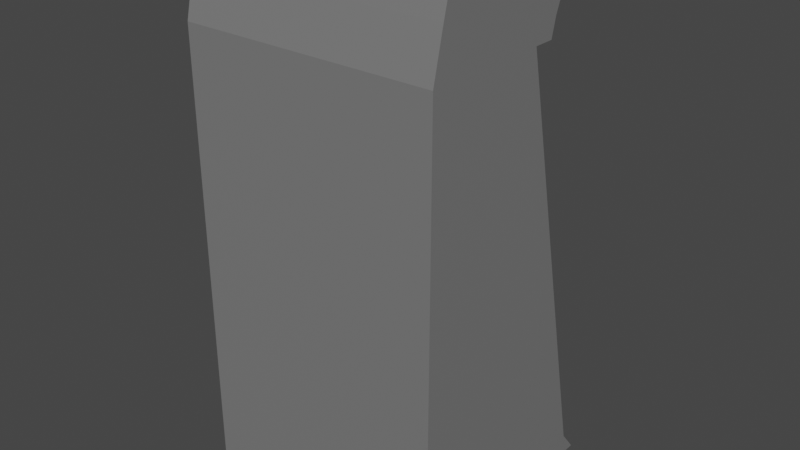 # Source: RingDoorWall.blend  (saved by Blender 3.3.6; exported with 4.5.12 LTS)
import bpy
from mathutils import Matrix  # noqa: F401  (used for matrix-valued properties, if any)

bpy.ops.wm.read_factory_settings(use_empty=True)
scene = bpy.context.scene
scene.name = 'Scene'

# ---- collections
col_collection = bpy.data.collections.new('Collection'); scene.collection.children.link(col_collection)

# ---- materials (node trees are filled in below, after node groups)
mat_wall = bpy.data.materials.new('Wall')
mat_wall.use_transparent_shadow = False
mat_light = bpy.data.materials.new('Light')
mat_light.use_transparent_shadow = False
mat_wall2 = bpy.data.materials.new('Wall2')
mat_wall2.use_transparent_shadow = False
mat_innersquare = bpy.data.materials.new('InnerSquare')
mat_innersquare.use_transparent_shadow = False

# ---- material node trees
mat_wall.use_nodes = True; mat_wall.node_tree.nodes.clear()
_N = mat_wall.node_tree.nodes; _L = mat_wall.node_tree.links
n0 = _N.new('ShaderNodeBsdfPrincipled'); n0.name = 'Principled BSDF'; n0.location = (10, 300)
n0.distribution = 'GGX'
n0.subsurface_method = 'RANDOM_WALK_SKIN'
n0.inputs[0].default_value = (0.1902, 0.1902, 0.1902, 1.0)
n0.inputs[3].default_value = 1.45
n0.inputs[27].default_value = (0.0, 0.0, 0.0, 1.0)
n0.inputs[28].default_value = 1.0
n1 = _N.new('ShaderNodeOutputMaterial'); n1.name = 'Material Output'; n1.location = (300, 300)
_L.new(n0.outputs[0], n1.inputs[0])
n1.is_active_output = True
mat_light.use_nodes = True; mat_light.node_tree.nodes.clear()
_N = mat_light.node_tree.nodes; _L = mat_light.node_tree.links
n0 = _N.new('ShaderNodeBsdfPrincipled'); n0.name = 'Principled BSDF'; n0.location = (10, 300)
n0.distribution = 'GGX'
n0.subsurface_method = 'RANDOM_WALK_SKIN'
n0.inputs[0].default_value = (0.8, 0.3625, 0.08335, 1.0)
n0.inputs[3].default_value = 1.45
n0.inputs[27].default_value = (0.0, 0.0, 0.0, 1.0)
n0.inputs[28].default_value = 1.0
n1 = _N.new('ShaderNodeOutputMaterial'); n1.name = 'Material Output'; n1.location = (300, 300)
_L.new(n0.outputs[0], n1.inputs[0])
n1.is_active_output = True
mat_wall2.use_nodes = True; mat_wall2.node_tree.nodes.clear()
_N = mat_wall2.node_tree.nodes; _L = mat_wall2.node_tree.links
n0 = _N.new('ShaderNodeBsdfPrincipled'); n0.name = 'Principled BSDF'; n0.location = (10, 300)
n0.distribution = 'GGX'
n0.subsurface_method = 'RANDOM_WALK_SKIN'
n0.inputs[0].default_value = (0.4109, 0.4109, 0.4109, 1.0)
n0.inputs[3].default_value = 1.45
n0.inputs[27].default_value = (0.0, 0.0, 0.0, 1.0)
n0.inputs[28].default_value = 1.0
n1 = _N.new('ShaderNodeOutputMaterial'); n1.name = 'Material Output'; n1.location = (300, 300)
_L.new(n0.outputs[0], n1.inputs[0])
n1.is_active_output = True
mat_innersquare.use_nodes = True; mat_innersquare.node_tree.nodes.clear()
_N = mat_innersquare.node_tree.nodes; _L = mat_innersquare.node_tree.links
n0 = _N.new('ShaderNodeBsdfPrincipled'); n0.name = 'Principled BSDF'; n0.location = (10, 300)
n0.distribution = 'GGX'
n0.subsurface_method = 'RANDOM_WALK_SKIN'
n0.inputs[0].default_value = (0.6152, 0.6152, 0.6152, 1.0)
n0.inputs[3].default_value = 1.45
n0.inputs[27].default_value = (0.0, 0.0, 0.0, 1.0)
n0.inputs[28].default_value = 1.0
n1 = _N.new('ShaderNodeOutputMaterial'); n1.name = 'Material Output'; n1.location = (300, 300)
_L.new(n0.outputs[0], n1.inputs[0])
n1.is_active_output = True

# ---- world
world_world = bpy.data.worlds.new('World'); scene.world = world_world
world_world.use_nodes = True; world_world.node_tree.nodes.clear()
_N = world_world.node_tree.nodes; _L = world_world.node_tree.links
n0 = _N.new('ShaderNodeOutputWorld'); n0.name = 'World Output'; n0.location = (300, 300)
n1 = _N.new('ShaderNodeBackground'); n1.name = 'Background'; n1.location = (10, 300)
n1.inputs[0].default_value = (0.05088, 0.05088, 0.05088, 1.0)
_L.new(n1.outputs[0], n0.inputs[0])
n0.is_active_output = True
world_world.color = (0.05088, 0.05088, 0.05088)
world_world.use_sun_shadow = False
world_world.sun_shadow_jitter_overblur = 0.0

# ---- meshes
me_cube_001 = bpy.data.meshes.new('Cube.001')
me_cube_001.from_pydata([(-1.0, -1.0, 0.0), (-1.0, 1.164, 2.0), (1.0, -1.0, 0.0), (1.0, 1.164, 2.0), (-1.0, -1.0, 1.75), (1.0, -1.0, 1.75), (-1.0, -0.836, 1.927), (-1.0, -0.7626, 2.0), (1.0, -0.7626, 2.0), (1.0, -0.836, 1.927), (-0.9531, 1.524, 1.967), (-0.9531, 1.531, 1.96), (0.9531, 1.531, 1.96), (0.9531, 1.524, 1.967), (-0.9531, 1.367, 1.79), (-0.9531, 1.36, 1.783), (0.9531, 1.36, 1.783), (0.9531, 1.367, 1.79), (-1.0, 1.564, 1.927), (-1.0, 1.491, 2.0), (1.0, 1.491, 2.0), (1.0, 1.564, 1.927), (-1.0, 1.327, 1.75), (-1.0, 1.4, 1.823), (1.0, 1.4, 1.823), (1.0, 1.327, 1.75), (-0.9531, 1.52, 1.96), (-0.9531, 1.513, 1.967), (0.9531, 1.513, 1.967), (0.9531, 1.52, 1.96), (-0.9531, 1.349, 1.783), (-0.9531, 1.356, 1.79), (0.9531, 1.356, 1.79), (0.9531, 1.349, 1.783), (-1.0, 1.0, 1.75), (-1.0, 2.502, 0.0), (1.0, 2.502, 0.0), (1.0, 1.0, 1.75), (0.6758, 2.502, 0.06511), (0.4055, 2.502, 0.06511), (0.1352, 2.502, 0.06511), (-0.1352, 2.502, 0.06511), (-0.4055, 2.502, 0.06511), (-0.6758, 2.502, 0.06511), (-0.6758, 1.0, 1.696), (-0.4055, 1.0, 1.696), (-0.1352, 1.0, 1.696), (0.1352, 1.0, 1.696), (0.4055, 1.0, 1.696), (0.6758, 1.0, 1.696), (0.6758, 2.294, 0.05394), (0.4055, 2.294, 0.05394), (0.1352, 2.294, 0.05394), (-0.1352, 2.294, 0.05394), (-0.4055, 2.294, 0.05394), (-0.6758, 2.294, 0.05394), (-0.6758, 0.7914, 1.696), (-0.4055, 0.7914, 1.696), (-0.1352, 0.7914, 1.696), (0.1352, 0.7914, 1.696), (0.4055, 0.7914, 1.696), (0.6758, 0.7914, 1.696), (0.608, 1.291, 1.506), (0.4732, 1.291, 1.506), (0.06742, 1.291, 1.506), (-0.06742, 1.291, 1.506), (-0.4732, 1.291, 1.506), (-0.608, 1.291, 1.506), (1.0, 2.69, 0.0), (-1.0, 2.69, 0.0), (-0.6758, 2.561, 0.05394), (-0.9461, 2.561, 0.05394), (0.9461, 2.561, 0.05394), (0.6758, 2.561, 0.05394), (0.4055, 2.561, 0.05394), (0.1352, 2.561, 0.05394), (-0.1352, 2.561, 0.05394), (-0.4055, 2.561, 0.05394), (0.627, 2.689, 0.05608), (0.6524, 2.57, 0.05608), (0.3821, 2.57, 0.05608), (0.4076, 2.689, 0.05608), (0.08638, 2.689, 0.05608), (0.1118, 2.57, 0.05608), (-0.1585, 2.57, 0.05608), (-0.133, 2.689, 0.05608), (-0.4542, 2.689, 0.05608), (-0.4288, 2.57, 0.05608), (-0.6991, 2.57, 0.05608), (-0.6736, 2.689, 0.05608), (-0.6736, 1.187, 1.44), (-0.6991, 1.068, 1.482), (0.608, 1.204, 1.648), (-0.4288, 1.068, 1.482), (-0.4542, 1.187, 1.44), (0.4732, 1.204, 1.648), (-0.133, 1.187, 1.44), (-0.1585, 1.068, 1.482), (0.06742, 1.204, 1.648), (0.1118, 1.068, 1.482), (0.08638, 1.187, 1.44), (-0.06742, 1.204, 1.648), (0.4076, 1.187, 1.44), (0.3821, 1.068, 1.482), (-0.4732, 1.204, 1.648), (0.6524, 1.068, 1.482), (0.627, 1.187, 1.44), (-0.608, 1.204, 1.648), (-0.9461, 2.502, 0.08991), (-0.9101, 2.502, 0.06511), (-0.9461, 2.538, 0.05394), (-1.0, 2.431, 0.08297), (0.9101, 2.502, 0.06511), (0.9461, 2.502, 0.08991), (1.0, 2.43, 0.08442), (0.9461, 2.538, 0.05394), (-0.9101, 1.0, 1.696), (-0.9461, 1.0, 1.66), (-1.0, 1.077, 1.66), (0.9461, 1.0, 1.66), (0.9101, 1.0, 1.696), (1.0, 1.079, 1.658), (-0.9101, 2.294, 0.05394), (-0.9461, 2.294, 0.08991), (0.9461, 2.294, 0.08991), (0.9101, 2.294, 0.05394), (-0.9461, 0.7914, 1.66), (-0.9101, 0.7914, 1.696), (0.9101, 0.7914, 1.696), (0.9461, 0.7914, 1.66), (-0.6758, 1.236, 1.696), (-0.4055, 1.236, 1.696), (-0.1352, 1.236, 1.696), (0.1352, 1.236, 1.696), (0.4055, 1.236, 1.696), (0.6758, 1.236, 1.696), (-0.6538, 1.247, 1.677), (-0.4274, 1.247, 1.677), (-0.1132, 1.247, 1.677), (0.1132, 1.247, 1.677), (0.4274, 1.247, 1.677), (0.6538, 1.247, 1.677), (-0.6538, 1.382, 1.457), (-0.4274, 1.382, 1.457), (-0.1132, 1.382, 1.457), (0.1132, 1.382, 1.457), (0.4274, 1.382, 1.457), (0.6538, 1.382, 1.457), (-0.6349, 1.252, 1.67), (-0.4463, 1.252, 1.67), (-0.09426, 1.252, 1.67), (0.09426, 1.252, 1.67), (0.4463, 1.252, 1.67), (0.6349, 1.252, 1.67), (-0.6349, 1.377, 1.464), (-0.4463, 1.377, 1.464), (-0.09426, 1.377, 1.464), (0.09426, 1.377, 1.464), (0.4463, 1.377, 1.464), (0.6349, 1.377, 1.464), (-0.6349, 1.225, 1.669), (-0.1132, 1.355, 1.456), (-0.4463, 1.351, 1.463), (-0.4463, 1.225, 1.669), (-0.1132, 1.221, 1.676), (0.1132, 1.221, 1.676), (0.1132, 1.355, 1.456), (0.4463, 1.225, 1.669), (0.4463, 1.351, 1.463), (-0.6538, 1.221, 1.676), (-0.4274, 1.221, 1.676), (-0.4274, 1.355, 1.456), (0.4274, 1.221, 1.676), (0.6538, 1.221, 1.676), (-0.6538, 1.355, 1.456), (0.4274, 1.355, 1.456), (0.6538, 1.355, 1.456), (-0.09426, 1.225, 1.669), (0.09426, 1.225, 1.669), (0.6349, 1.225, 1.669), (-0.6349, 1.351, 1.463), (-0.09426, 1.351, 1.463), (0.09426, 1.351, 1.463), (0.6349, 1.351, 1.463), (-0.6181, 1.266, 1.647), (-0.4631, 1.266, 1.647), (-0.07746, 1.266, 1.647), (0.07746, 1.266, 1.647), (0.4631, 1.266, 1.647), (0.6181, 1.266, 1.647), (-0.6181, 1.363, 1.487), (-0.4631, 1.363, 1.487), (-0.07746, 1.363, 1.487), (0.07746, 1.363, 1.487), (0.4631, 1.363, 1.487), (0.6181, 1.363, 1.487), (-0.608, 1.271, 1.638), (-0.4732, 1.271, 1.638), (-0.06742, 1.271, 1.638), (0.06742, 1.271, 1.638), (0.4732, 1.271, 1.638), (0.608, 1.271, 1.638), (-0.608, 1.358, 1.496), (-0.4732, 1.358, 1.496), (-0.06742, 1.358, 1.496), (0.06742, 1.358, 1.496), (0.4732, 1.358, 1.496), (0.608, 1.358, 1.496), (-0.4631, 1.343, 1.487), (0.4732, 1.338, 1.495), (0.4631, 1.246, 1.646), (-0.06742, 1.338, 1.495), (0.06742, 1.338, 1.495), (-0.608, 1.251, 1.637), (0.6181, 1.343, 1.487), (0.4631, 1.343, 1.487), (-0.608, 1.338, 1.495), (-0.4732, 1.338, 1.495), (0.608, 1.338, 1.495), (0.608, 1.251, 1.637), (-0.6181, 1.246, 1.646), (-0.4631, 1.246, 1.646), (-0.07746, 1.246, 1.646), (0.07746, 1.246, 1.646), (0.6181, 1.246, 1.646), (-0.6181, 1.343, 1.487), (-0.07746, 1.343, 1.487), (0.07746, 1.343, 1.487), (-0.4732, 1.251, 1.637), (-0.06742, 1.251, 1.637), (0.06742, 1.251, 1.637), (0.4732, 1.251, 1.637), (-0.6578, 1.384, 1.453), (-0.6503, 1.393, 1.438), (-0.6758, 1.368, 1.48), (-0.4235, 1.384, 1.453), (-0.4055, 1.368, 1.48), (-0.4309, 1.393, 1.438), (-0.1171, 1.384, 1.453), (-0.1097, 1.393, 1.438), (-0.1352, 1.368, 1.48), (0.1171, 1.384, 1.453), (0.1352, 1.368, 1.48), (0.1097, 1.393, 1.438), (0.4235, 1.384, 1.453), (0.4309, 1.393, 1.438), (0.4055, 1.368, 1.48), (0.6578, 1.384, 1.453), (0.6758, 1.368, 1.48), (0.6503, 1.393, 1.438)], [], [(3, 1, 7, 8), (3, 37, 25, 24, 21, 20), (1, 3, 20, 19), (4, 6, 7, 1, 34), (35, 36, 2, 0), (37, 3, 8, 9, 5), (2, 5, 4, 0), (36, 37, 5, 2), (0, 4, 34, 35), (34, 1, 19, 18, 23, 22), (23, 18, 21, 24), (37, 34, 22, 25), (8, 7, 6, 9), (11, 10, 27, 26), (13, 12, 29, 28), (5, 9, 6, 4), (10, 11, 18, 19), (13, 10, 19, 20), (12, 13, 20, 21), (11, 12, 21, 18), (14, 15, 22, 23), (17, 14, 23, 24), (16, 17, 24, 25), (15, 16, 25, 22), (27, 28, 29, 26), (31, 32, 33, 30), (16, 15, 30, 33), (14, 17, 32, 31), (12, 11, 26, 29), (10, 13, 28, 27), (17, 16, 33, 32), (15, 14, 31, 30), (43, 109, 122, 55), (40, 39, 74, 75), (115, 114, 36, 68, 72), (116, 44, 56, 127), (35, 111, 110, 71, 69), (112, 38, 50, 125), (110, 109, 43, 70, 71), (122, 123, 126, 127, 56, 55), (49, 120, 128, 61), (44, 45, 57, 56), (45, 46, 58, 57), (46, 47, 59, 58), (47, 48, 60, 59), (48, 49, 61, 60), (50, 61, 128, 129, 124, 125), (54, 55, 88, 89, 86, 87), (54, 57, 58, 53), (55, 56, 91, 88), (52, 59, 60, 51), (52, 53, 84, 85, 82, 83), (38, 112, 115, 72, 73), (38, 39, 51, 50), (39, 40, 52, 51), (40, 41, 53, 52), (41, 42, 54, 53), (42, 43, 55, 54), (57, 54, 87, 93), (59, 52, 83, 99), (61, 50, 79, 105), (51, 60, 103, 80), (89, 90, 94, 86), (85, 96, 100, 82), (53, 58, 97, 84), (81, 102, 106, 78), (201, 207, 62, 92), (203, 202, 67, 66), (206, 200, 95, 63), (204, 198, 101, 65), (200, 201, 92, 95), (207, 206, 63, 62), (199, 205, 64, 98), (198, 199, 98, 101), (202, 196, 107, 67), (95, 92, 62, 63), (107, 104, 66, 67), (101, 98, 64, 65), (96, 97, 240, 239), (60, 61, 135, 134), (102, 103, 246, 245), (57, 93, 236, 131), (94, 90, 233, 237), (58, 59, 133, 132), (103, 60, 134, 246), (93, 94, 237, 236), (61, 105, 248, 135), (99, 100, 243, 242), (97, 58, 132, 240), (56, 57, 131, 130), (71, 70, 77, 76, 75, 74, 73, 72, 68, 69), (36, 35, 69, 68), (119, 113, 124, 129), (41, 40, 75, 76), (121, 120, 49, 48, 47, 46, 45, 44, 116, 118, 34, 37), (42, 41, 76, 77), (39, 38, 73, 74), (43, 42, 77, 70), (106, 102, 245, 249), (59, 99, 242, 133), (105, 106, 249, 248), (91, 56, 130, 234), (90, 91, 234, 233), (100, 96, 239, 243), (90, 89, 88, 91), (93, 87, 86, 94), (96, 85, 84, 97), (99, 83, 82, 100), (102, 81, 80, 103), (105, 79, 78, 106), (50, 51, 80, 81, 78, 79), (108, 109, 110, 111), (112, 113, 114, 115), (116, 117, 118), (119, 120, 121), (108, 123, 122, 109), (124, 113, 112, 125), (128, 120, 119, 129), (116, 127, 126, 117), (108, 117, 126, 123), (205, 204, 65, 64), (197, 203, 66, 104), (196, 197, 104, 107), (142, 143, 235, 237, 233, 232), (137, 136, 130, 131), (139, 138, 132, 133), (141, 140, 134, 135), (136, 142, 232, 234, 130), (138, 144, 238, 240, 132), (140, 146, 244, 246, 134), (147, 141, 135, 248, 247), (144, 145, 241, 243, 239, 238), (146, 147, 247, 249, 245, 244), (145, 139, 133, 242, 241), (143, 137, 131, 236, 235), (151, 150, 177, 178), (141, 147, 176, 173), (157, 151, 178, 182), (140, 141, 173, 172), (149, 148, 160, 163), (144, 138, 164, 161), (155, 149, 163, 162), (138, 139, 165, 164), (139, 145, 166, 165), (152, 158, 168, 167), (136, 137, 170, 169), (137, 143, 171, 170), (163, 160, 169, 170), (178, 177, 164, 165), (179, 167, 172, 173), (180, 162, 171, 174), (181, 182, 166, 161), (168, 183, 176, 175), (167, 168, 175, 172), (162, 163, 170, 171), (182, 178, 165, 166), (177, 181, 161, 164), (183, 179, 173, 176), (160, 180, 174, 169), (143, 142, 174, 171), (150, 156, 181, 177), (142, 136, 169, 174), (153, 152, 167, 179), (145, 144, 161, 166), (159, 153, 179, 183), (154, 155, 162, 180), (147, 146, 175, 176), (148, 154, 180, 160), (156, 157, 182, 181), (146, 140, 172, 175), (158, 159, 183, 168), (185, 184, 148, 149), (187, 186, 150, 151), (189, 188, 152, 153), (190, 191, 155, 154), (192, 193, 157, 156), (194, 195, 159, 158), (188, 194, 158, 152), (191, 185, 149, 155), (193, 187, 151, 157), (186, 192, 156, 150), (195, 189, 153, 159), (184, 190, 154, 148), (186, 187, 223, 222), (187, 193, 227, 223), (200, 206, 209, 231), (184, 185, 221, 220), (185, 191, 208, 221), (206, 207, 218, 209), (194, 188, 210, 215), (204, 205, 212, 211), (196, 202, 216, 213), (195, 194, 215, 214), (202, 203, 217, 216), (207, 201, 219, 218), (228, 213, 220, 221), (230, 229, 222, 223), (219, 231, 210, 224), (216, 217, 208, 225), (211, 212, 227, 226), (209, 218, 214, 215), (231, 209, 215, 210), (217, 228, 221, 208), (212, 230, 223, 227), (229, 211, 226, 222), (218, 219, 224, 214), (213, 216, 225, 220), (203, 197, 228, 217), (192, 186, 222, 226), (197, 196, 213, 228), (188, 189, 224, 210), (205, 199, 230, 212), (189, 195, 214, 224), (199, 198, 229, 230), (191, 190, 225, 208), (198, 204, 211, 229), (190, 184, 220, 225), (201, 200, 231, 219), (193, 192, 226, 227), (233, 234, 232), (236, 237, 235), (239, 240, 238), (242, 243, 241), (245, 246, 244), (248, 249, 247), (111, 118, 117, 108), (113, 119, 121, 114)])
me_cube_001.polygons.foreach_set('material_index', [0, 0, 0, 0, 0, 0, 0, 0, 0, 0, 0, 0, 0, 0, 0, 0, 0, 0, 0, 0, 0, 0, 0, 0, 1, 1, 0, 0, 0, 0, 0, 0, 0, 1, 0, 0, 0, 0, 1, 2, 0, 0, 0, 0, 0, 0, 2, 0, 2, 0, 2, 0, 1, 0, 0, 0, 0, 0, 0, 0, 0, 0, 0, 0, 0, 0, 0, 0, 0, 0, 0, 0, 0, 0, 0, 0, 0, 0, 0, 0, 0, 0, 0, 0, 0, 0, 0, 0, 0, 0, 0, 0, 0, 1, 0, 1, 1, 1, 0, 0, 0, 0, 0, 0, 0, 0, 0, 0, 0, 0, 0, 0, 0, 0, 0, 0, 0, 0, 0, 0, 0, 0, 0, 0, 0, 0, 0, 0, 0, 0, 0, 0, 0, 0, 0, 0, 0, 0, 0, 0, 0, 0, 0, 0, 0, 0, 0, 3, 3, 3, 3, 3, 3, 3, 3, 3, 3, 3, 3, 0, 0, 0, 0, 0, 0, 0, 0, 0, 0, 0, 0, 0, 0, 0, 0, 0, 0, 0, 0, 0, 0, 0, 0, 0, 0, 0, 0, 0, 0, 0, 0, 0, 0, 0, 0, 3, 3, 3, 3, 3, 3, 3, 3, 3, 3, 3, 3, 0, 0, 0, 0, 0, 0, 0, 0, 0, 0, 0, 0, 0, 0, 0, 0, 0, 0, 0, 0])
_uv = me_cube_001.uv_layers.new(name='UVMap')
_uv.uv.foreach_set('vector', [0.625, 0.5, 0.875, 0.5, 0.875, 0.7408, 0.625, 0.7408, 0.625, 0.5, 0.5938, 0.5, 0.5938, 0.5, 0.6029, 0.5, 0.6158, 0.5, 0.625, 0.5, 0.875, 0.5, 0.625, 0.5, 0.625, 0.5, 0.875, 0.5, 0.5938, 0.0, 0.6158, 0.0, 0.625, 0.009172, 0.625, 0.25, 0.5938, 0.25, 0.125, 0.5, 0.375, 0.5, 0.375, 0.75, 0.125, 0.75, 0.5938, 0.5, 0.625, 0.5, 0.625, 0.7408, 0.6158, 0.75, 0.5938, 0.75, 0.375, 0.75, 0.5938, 0.75, 0.5938, 1.0, 0.375, 1.0, 0.375, 0.5, 0.5938, 0.5, 0.5938, 0.75, 0.375, 0.75, 0.375, 0.0, 0.5938, 0.0, 0.5938, 0.25, 0.375, 0.25, 0.5938, 0.25, 0.625, 0.25, 0.625, 0.25, 0.6158, 0.25, 0.6029, 0.25, 0.5938, 0.25, 0.6029, 0.25, 0.6158, 0.25, 0.6158, 0.5, 0.6029, 0.5, 0.5938, 0.5, 0.5938, 0.25, 0.5938, 0.25, 0.5938, 0.5, 0.625, 0.75, 0.625, 1.0, 0.6158, 1.0, 0.6158, 0.75, 0.62, 0.2559, 0.6209, 0.2559, 0.6209, 0.2559, 0.62, 0.2559, 0.6209, 0.4941, 0.62, 0.4941, 0.62, 0.4941, 0.6209, 0.4941, 0.5938, 0.75, 0.6158, 0.75, 0.6158, 1.0, 0.5938, 1.0, 0.6209, 0.2559, 0.62, 0.2559, 0.6158, 0.25, 0.625, 0.25, 0.6209, 0.4941, 0.6209, 0.2559, 0.625, 0.25, 0.625, 0.5, 0.62, 0.4941, 0.6209, 0.4941, 0.625, 0.5, 0.6158, 0.5, 0.62, 0.2559, 0.62, 0.4941, 0.6158, 0.5, 0.6158, 0.25, 0.5988, 0.2559, 0.5979, 0.2559, 0.5938, 0.25, 0.6029, 0.25, 0.5988, 0.4941, 0.5988, 0.2559, 0.6029, 0.25, 0.6029, 0.5, 0.5979, 0.4941, 0.5988, 0.4941, 0.6029, 0.5, 0.5938, 0.5, 0.5979, 0.2559, 0.5979, 0.4941, 0.5938, 0.5, 0.5938, 0.25, 0.6209, 0.2559, 0.6209, 0.4941, 0.62, 0.4941, 0.62, 0.2559, 0.5988, 0.2559, 0.5988, 0.4941, 0.5979, 0.4941, 0.5979, 0.2559, 0.5979, 0.4941, 0.5979, 0.2559, 0.5979, 0.2559, 0.5979, 0.4941, 0.5988, 0.2559, 0.5988, 0.4941, 0.5988, 0.4941, 0.5988, 0.2559, 0.62, 0.4941, 0.62, 0.2559, 0.62, 0.2559, 0.62, 0.4941, 0.6209, 0.2559, 0.6209, 0.4941, 0.6209, 0.4941, 0.6209, 0.2559, 0.5988, 0.4941, 0.5979, 0.4941, 0.5979, 0.4941, 0.5988, 0.4941, 0.5979, 0.2559, 0.5988, 0.2559, 0.5988, 0.2559, 0.5979, 0.2559, 0.3817, 0.2905, 0.3817, 0.2612, 0.3817, 0.2612, 0.3817, 0.2905, 0.3817, 0.3919, 0.3817, 0.4257, 0.3817, 0.4257, 0.3817, 0.3919, 0.3817, 0.4933, 0.3786, 0.4964, 0.375, 0.5, 0.375, 0.5, 0.3817, 0.4933, 0.587, 0.2612, 0.587, 0.2905, 0.587, 0.2905, 0.587, 0.2612, 0.375, 0.25, 0.3786, 0.2536, 0.3817, 0.2567, 0.3817, 0.2567, 0.375, 0.25, 0.3817, 0.4888, 0.3817, 0.4595, 0.3817, 0.4595, 0.3817, 0.4888, 0.3817, 0.2567, 0.3817, 0.2612, 0.3817, 0.2905, 0.3817, 0.2905, 0.3817, 0.2567, 0.3817, 0.2612, 0.3862, 0.2567, 0.5825, 0.2567, 0.587, 0.2612, 0.587, 0.2905, 0.3817, 0.2905, 0.587, 0.4595, 0.587, 0.4888, 0.587, 0.4888, 0.587, 0.4595, 0.587, 0.2905, 0.587, 0.3243, 0.587, 0.3243, 0.587, 0.2905, 0.587, 0.3243, 0.587, 0.3581, 0.587, 0.3581, 0.587, 0.3243, 0.587, 0.3581, 0.587, 0.3919, 0.587, 0.3919, 0.587, 0.3581, 0.587, 0.3919, 0.587, 0.4257, 0.587, 0.4257, 0.587, 0.3919, 0.587, 0.4257, 0.587, 0.4595, 0.587, 0.4595, 0.587, 0.4257, 0.3817, 0.4595, 0.587, 0.4595, 0.587, 0.4888, 0.5825, 0.4933, 0.3862, 0.4933, 0.3817, 0.4888, 0.3817, 0.3243, 0.3817, 0.2905, 0.3817, 0.2905, 0.3817, 0.2937, 0.3817, 0.3211, 0.3817, 0.3243, 0.3817, 0.3243, 0.587, 0.3243, 0.587, 0.3581, 0.3817, 0.3581, 0.3817, 0.2905, 0.587, 0.2905, 0.587, 0.2905, 0.3817, 0.2905, 0.3817, 0.3919, 0.587, 0.3919, 0.587, 0.4257, 0.3817, 0.4257, 0.3817, 0.3919, 0.3817, 0.3581, 0.3817, 0.3581, 0.3817, 0.3613, 0.3817, 0.3887, 0.3817, 0.3919, 0.3817, 0.4595, 0.3817, 0.4888, 0.3817, 0.4933, 0.3817, 0.4933, 0.3817, 0.4595, 0.3817, 0.4595, 0.3817, 0.4257, 0.3817, 0.4257, 0.3817, 0.4595, 0.3817, 0.4257, 0.3817, 0.3919, 0.3817, 0.3919, 0.3817, 0.4257, 0.3817, 0.3919, 0.3817, 0.3581, 0.3817, 0.3581, 0.3817, 0.3919, 0.3817, 0.3581, 0.3817, 0.3243, 0.3817, 0.3243, 0.3817, 0.3581, 0.3817, 0.3243, 0.3817, 0.2905, 0.3817, 0.2905, 0.3817, 0.3243, 0.587, 0.3243, 0.3817, 0.3243, 0.3817, 0.3243, 0.587, 0.3243, 0.587, 0.3919, 0.3817, 0.3919, 0.3817, 0.3919, 0.587, 0.3919, 0.587, 0.4595, 0.3817, 0.4595, 0.3817, 0.4595, 0.587, 0.4595, 0.3817, 0.4257, 0.587, 0.4257, 0.587, 0.4257, 0.3817, 0.4257, 0.3817, 0.2937, 0.587, 0.2937, 0.587, 0.3211, 0.3817, 0.3211, 0.3817, 0.3613, 0.587, 0.3613, 0.587, 0.3887, 0.3817, 0.3887, 0.3817, 0.3581, 0.587, 0.3581, 0.587, 0.3581, 0.3817, 0.3581, 0.3817, 0.4289, 0.587, 0.4289, 0.587, 0.4563, 0.3817, 0.4563, 0.587, 0.451, 0.587, 0.451, 0.587, 0.451, 0.587, 0.451, 0.587, 0.3159, 0.587, 0.299, 0.587, 0.299, 0.587, 0.3159, 0.587, 0.4341, 0.587, 0.4341, 0.587, 0.4341, 0.587, 0.4341, 0.587, 0.3666, 0.587, 0.3666, 0.587, 0.3666, 0.587, 0.3666, 0.587, 0.4341, 0.587, 0.451, 0.587, 0.451, 0.587, 0.4341, 0.587, 0.451, 0.587, 0.4341, 0.587, 0.4341, 0.587, 0.451, 0.587, 0.3834, 0.587, 0.3834, 0.587, 0.3834, 0.587, 0.3834, 0.587, 0.3666, 0.587, 0.3834, 0.587, 0.3834, 0.587, 0.3666, 0.587, 0.299, 0.587, 0.299, 0.587, 0.299, 0.587, 0.299, 0.587, 0.4341, 0.587, 0.451, 0.587, 0.451, 0.587, 0.4341, 0.587, 0.299, 0.587, 0.3159, 0.587, 0.3159, 0.587, 0.299, 0.587, 0.3666, 0.587, 0.3834, 0.587, 0.3834, 0.587, 0.3666, 0.587, 0.3613, 0.587, 0.3581, 0.587, 0.3581, 0.587, 0.3613, 0.587, 0.4257, 0.587, 0.4595, 0.587, 0.4595, 0.587, 0.4257, 0.587, 0.4289, 0.587, 0.4257, 0.587, 0.4257, 0.587, 0.4289, 0.587, 0.3243, 0.587, 0.3243, 0.587, 0.3243, 0.587, 0.3243, 0.587, 0.3211, 0.587, 0.2937, 0.587, 0.2937, 0.587, 0.3211, 0.587, 0.3581, 0.587, 0.3919, 0.587, 0.3919, 0.587, 0.3581, 0.587, 0.4257, 0.587, 0.4257, 0.587, 0.4257, 0.587, 0.4257, 0.587, 0.3243, 0.587, 0.3211, 0.587, 0.3211, 0.587, 0.3243, 0.587, 0.4595, 0.587, 0.4595, 0.587, 0.4595, 0.587, 0.4595, 0.587, 0.3919, 0.587, 0.3887, 0.587, 0.3887, 0.587, 0.3919, 0.587, 0.3581, 0.587, 0.3581, 0.587, 0.3581, 0.587, 0.3581, 0.587, 0.2905, 0.587, 0.3243, 0.587, 0.3243, 0.587, 0.2905, 0.3817, 0.2567, 0.3817, 0.2905, 0.3817, 0.3243, 0.3817, 0.3581, 0.3817, 0.3919, 0.3817, 0.4257, 0.3817, 0.4595, 0.3817, 0.4933, 0.375, 0.5, 0.375, 0.25, 0.375, 0.5, 0.125, 0.5, 0.125, 0.5, 0.375, 0.5, 0.5825, 0.4933, 0.3862, 0.4933, 0.3862, 0.4933, 0.5825, 0.4933, 0.3817, 0.3581, 0.3817, 0.3919, 0.3817, 0.3919, 0.3817, 0.3581, 0.5902, 0.4964, 0.587, 0.4888, 0.587, 0.4595, 0.587, 0.4257, 0.587, 0.3919, 0.587, 0.3581, 0.587, 0.3243, 0.587, 0.2905, 0.587, 0.2612, 0.5902, 0.2536, 0.5938, 0.25, 0.5938, 0.5, 0.3817, 0.3243, 0.3817, 0.3581, 0.3817, 0.3581, 0.3817, 0.3243, 0.3817, 0.4257, 0.3817, 0.4595, 0.3817, 0.4595, 0.3817, 0.4257, 0.3817, 0.2905, 0.3817, 0.3243, 0.3817, 0.3243, 0.3817, 0.2905, 0.587, 0.4563, 0.587, 0.4289, 0.587, 0.4289, 0.587, 0.4563, 0.587, 0.3919, 0.587, 0.3919, 0.587, 0.3919, 0.587, 0.3919, 0.587, 0.4595, 0.587, 0.4563, 0.587, 0.4563, 0.587, 0.4595, 0.587, 0.2905, 0.587, 0.2905, 0.587, 0.2905, 0.587, 0.2905, 0.587, 0.2937, 0.587, 0.2905, 0.587, 0.2905, 0.587, 0.2937, 0.587, 0.3887, 0.587, 0.3613, 0.587, 0.3613, 0.587, 0.3887, 0.587, 0.2937, 0.3817, 0.2937, 0.3817, 0.2905, 0.587, 0.2905, 0.587, 0.3243, 0.3817, 0.3243, 0.3817, 0.3211, 0.587, 0.3211, 0.587, 0.3613, 0.3817, 0.3613, 0.3817, 0.3581, 0.587, 0.3581, 0.587, 0.3919, 0.3817, 0.3919, 0.3817, 0.3887, 0.587, 0.3887, 0.587, 0.4289, 0.3817, 0.4289, 0.3817, 0.4257, 0.587, 0.4257, 0.587, 0.4595, 0.3817, 0.4595, 0.3817, 0.4563, 0.587, 0.4563, 0.3817, 0.4595, 0.3817, 0.4257, 0.3817, 0.4257, 0.3817, 0.4289, 0.3817, 0.4563, 0.3817, 0.4595, 0.3862, 0.2567, 0.3817, 0.2567, 0.3817, 0.2567, 0.3786, 0.2536, 0.3817, 0.4888, 0.3817, 0.4933, 0.3786, 0.4964, 0.3817, 0.4933, 0.587, 0.2612, 0.587, 0.2567, 0.5902, 0.2536, 0.5825, 0.4933, 0.587, 0.4933, 0.5902, 0.4964, 0.3862, 0.2567, 0.3862, 0.2567, 0.3817, 0.2612, 0.3817, 0.2612, 0.3862, 0.4933, 0.3862, 0.4933, 0.3817, 0.4888, 0.3817, 0.4888, 0.587, 0.4888, 0.587, 0.4888, 0.5825, 0.4933, 0.5825, 0.4933, 0.587, 0.2612, 0.587, 0.2612, 0.5825, 0.2567, 0.5825, 0.2567, 0.3862, 0.2567, 0.5825, 0.2567, 0.5825, 0.2567, 0.3862, 0.2567, 0.587, 0.3834, 0.587, 0.3666, 0.587, 0.3666, 0.587, 0.3834, 0.587, 0.3159, 0.587, 0.3159, 0.587, 0.3159, 0.587, 0.3159, 0.587, 0.299, 0.587, 0.3159, 0.587, 0.3159, 0.587, 0.299, 0.587, 0.2933, 0.587, 0.3216, 0.587, 0.3221, 0.587, 0.3211, 0.587, 0.2937, 0.587, 0.2928, 0.587, 0.3216, 0.587, 0.2933, 0.587, 0.2905, 0.587, 0.3243, 0.587, 0.3892, 0.587, 0.3608, 0.587, 0.3581, 0.587, 0.3919, 0.587, 0.4567, 0.587, 0.4284, 0.587, 0.4257, 0.587, 0.4595, 0.587, 0.2933, 0.587, 0.2933, 0.587, 0.2928, 0.587, 0.2905, 0.587, 0.2905, 0.587, 0.3608, 0.587, 0.3608, 0.587, 0.3604, 0.587, 0.3581, 0.587, 0.3581, 0.587, 0.4284, 0.587, 0.4284, 0.587, 0.4279, 0.587, 0.4257, 0.587, 0.4257, 0.587, 0.4567, 0.587, 0.4567, 0.587, 0.4595, 0.587, 0.4595, 0.587, 0.4572, 0.587, 0.3608, 0.587, 0.3892, 0.587, 0.3896, 0.587, 0.3887, 0.587, 0.3613, 0.587, 0.3604, 0.587, 0.4284, 0.587, 0.4567, 0.587, 0.4572, 0.587, 0.4563, 0.587, 0.4289, 0.587, 0.4279, 0.587, 0.3892, 0.587, 0.3892, 0.587, 0.3919, 0.587, 0.3919, 0.587, 0.3896, 0.587, 0.3216, 0.587, 0.3216, 0.587, 0.3243, 0.587, 0.3243, 0.587, 0.3221, 0.587, 0.3881, 0.587, 0.3619, 0.587, 0.3619, 0.587, 0.3881, 0.587, 0.4567, 0.587, 0.4567, 0.587, 0.4567, 0.587, 0.4567, 0.587, 0.3881, 0.587, 0.3881, 0.587, 0.3881, 0.587, 0.3881, 0.587, 0.4284, 0.587, 0.4567, 0.587, 0.4567, 0.587, 0.4284, 0.587, 0.3205, 0.587, 0.2943, 0.587, 0.2943, 0.587, 0.3205, 0.587, 0.3608, 0.587, 0.3608, 0.587, 0.3608, 0.587, 0.3608, 0.587, 0.3205, 0.587, 0.3205, 0.587, 0.3205, 0.587, 0.3205, 0.587, 0.3608, 0.587, 0.3892, 0.587, 0.3892, 0.587, 0.3608, 0.587, 0.3892, 0.587, 0.3892, 0.587, 0.3892, 0.587, 0.3892, 0.587, 0.4295, 0.587, 0.4295, 0.587, 0.4295, 0.587, 0.4295, 0.587, 0.2933, 0.587, 0.3216, 0.587, 0.3216, 0.587, 0.2933, 0.587, 0.3216, 0.587, 0.3216, 0.587, 0.3216, 0.587, 0.3216, 0.587, 0.3205, 0.587, 0.2943, 0.587, 0.2933, 0.587, 0.3216, 0.587, 0.3881, 0.587, 0.3619, 0.587, 0.3608, 0.587, 0.3892, 0.587, 0.4557, 0.587, 0.4295, 0.587, 0.4284, 0.587, 0.4567, 0.587, 0.2943, 0.587, 0.3205, 0.587, 0.3216, 0.587, 0.2933, 0.587, 0.3619, 0.587, 0.3881, 0.587, 0.3892, 0.587, 0.3608, 0.587, 0.4295, 0.587, 0.4557, 0.587, 0.4567, 0.587, 0.4284, 0.587, 0.4295, 0.587, 0.4295, 0.587, 0.4284, 0.587, 0.4284, 0.587, 0.3205, 0.587, 0.3205, 0.587, 0.3216, 0.587, 0.3216, 0.587, 0.3881, 0.587, 0.3881, 0.587, 0.3892, 0.587, 0.3892, 0.587, 0.3619, 0.587, 0.3619, 0.587, 0.3608, 0.587, 0.3608, 0.587, 0.4557, 0.587, 0.4557, 0.587, 0.4567, 0.587, 0.4567, 0.587, 0.2943, 0.587, 0.2943, 0.587, 0.2933, 0.587, 0.2933, 0.587, 0.3216, 0.587, 0.2933, 0.587, 0.2933, 0.587, 0.3216, 0.587, 0.3619, 0.587, 0.3619, 0.587, 0.3619, 0.587, 0.3619, 0.587, 0.2933, 0.587, 0.2933, 0.587, 0.2933, 0.587, 0.2933, 0.587, 0.4557, 0.587, 0.4295, 0.587, 0.4295, 0.587, 0.4557, 0.587, 0.3892, 0.587, 0.3608, 0.587, 0.3608, 0.587, 0.3892, 0.587, 0.4557, 0.587, 0.4557, 0.587, 0.4557, 0.587, 0.4557, 0.587, 0.2943, 0.587, 0.3205, 0.587, 0.3205, 0.587, 0.2943, 0.587, 0.4567, 0.587, 0.4284, 0.587, 0.4284, 0.587, 0.4567, 0.587, 0.2943, 0.587, 0.2943, 0.587, 0.2943, 0.587, 0.2943, 0.587, 0.3619, 0.587, 0.3881, 0.587, 0.3881, 0.587, 0.3619, 0.587, 0.4284, 0.587, 0.4284, 0.587, 0.4284, 0.587, 0.4284, 0.587, 0.4295, 0.587, 0.4557, 0.587, 0.4557, 0.587, 0.4295, 0.587, 0.3171, 0.587, 0.2977, 0.587, 0.2943, 0.587, 0.3205, 0.587, 0.3847, 0.587, 0.3653, 0.587, 0.3619, 0.587, 0.3881, 0.587, 0.4523, 0.587, 0.4329, 0.587, 0.4295, 0.587, 0.4557, 0.587, 0.2977, 0.587, 0.3171, 0.587, 0.3205, 0.587, 0.2943, 0.587, 0.3653, 0.587, 0.3847, 0.587, 0.3881, 0.587, 0.3619, 0.587, 0.4329, 0.587, 0.4523, 0.587, 0.4557, 0.587, 0.4295, 0.587, 0.4329, 0.587, 0.4329, 0.587, 0.4295, 0.587, 0.4295, 0.587, 0.3171, 0.587, 0.3171, 0.587, 0.3205, 0.587, 0.3205, 0.587, 0.3847, 0.587, 0.3847, 0.587, 0.3881, 0.587, 0.3881, 0.587, 0.3653, 0.587, 0.3653, 0.587, 0.3619, 0.587, 0.3619, 0.587, 0.4523, 0.587, 0.4523, 0.587, 0.4557, 0.587, 0.4557, 0.587, 0.2977, 0.587, 0.2977, 0.587, 0.2943, 0.587, 0.2943, 0.587, 0.3653, 0.587, 0.3847, 0.587, 0.3847, 0.587, 0.3653, 0.587, 0.3847, 0.587, 0.3847, 0.587, 0.3847, 0.587, 0.3847, 0.587, 0.4341, 0.587, 0.4341, 0.587, 0.4341, 0.587, 0.4341, 0.587, 0.2977, 0.587, 0.3171, 0.587, 0.3171, 0.587, 0.2977, 0.587, 0.3171, 0.587, 0.3171, 0.587, 0.3171, 0.587, 0.3171, 0.587, 0.4341, 0.587, 0.451, 0.587, 0.451, 0.587, 0.4341, 0.587, 0.4329, 0.587, 0.4329, 0.587, 0.4329, 0.587, 0.4329, 0.587, 0.3666, 0.587, 0.3834, 0.587, 0.3834, 0.587, 0.3666, 0.587, 0.299, 0.587, 0.299, 0.587, 0.299, 0.587, 0.299, 0.587, 0.4523, 0.587, 0.4329, 0.587, 0.4329, 0.587, 0.4523, 0.587, 0.299, 0.587, 0.3159, 0.587, 0.3159, 0.587, 0.299, 0.587, 0.451, 0.587, 0.451, 0.587, 0.451, 0.587, 0.451, 0.587, 0.3159, 0.587, 0.299, 0.587, 0.2977, 0.587, 0.3171, 0.587, 0.3834, 0.587, 0.3666, 0.587, 0.3653, 0.587, 0.3847, 0.587, 0.451, 0.587, 0.4341, 0.587, 0.4329, 0.587, 0.4523, 0.587, 0.299, 0.587, 0.3159, 0.587, 0.3171, 0.587, 0.2977, 0.587, 0.3666, 0.587, 0.3834, 0.587, 0.3847, 0.587, 0.3653, 0.587, 0.4341, 0.587, 0.451, 0.587, 0.4523, 0.587, 0.4329, 0.587, 0.4341, 0.587, 0.4341, 0.587, 0.4329, 0.587, 0.4329, 0.587, 0.3159, 0.587, 0.3159, 0.587, 0.3171, 0.587, 0.3171, 0.587, 0.3834, 0.587, 0.3834, 0.587, 0.3847, 0.587, 0.3847, 0.587, 0.3666, 0.587, 0.3666, 0.587, 0.3653, 0.587, 0.3653, 0.587, 0.451, 0.587, 0.451, 0.587, 0.4523, 0.587, 0.4523, 0.587, 0.299, 0.587, 0.299, 0.587, 0.2977, 0.587, 0.2977, 0.587, 0.3159, 0.587, 0.3159, 0.587, 0.3159, 0.587, 0.3159, 0.587, 0.3653, 0.587, 0.3653, 0.587, 0.3653, 0.587, 0.3653, 0.587, 0.3159, 0.587, 0.299, 0.587, 0.299, 0.587, 0.3159, 0.587, 0.4329, 0.587, 0.4523, 0.587, 0.4523, 0.587, 0.4329, 0.587, 0.3834, 0.587, 0.3834, 0.587, 0.3834, 0.587, 0.3834, 0.587, 0.4523, 0.587, 0.4523, 0.587, 0.4523, 0.587, 0.4523, 0.587, 0.3834, 0.587, 0.3666, 0.587, 0.3666, 0.587, 0.3834, 0.587, 0.3171, 0.587, 0.2977, 0.587, 0.2977, 0.587, 0.3171, 0.587, 0.3666, 0.587, 0.3666, 0.587, 0.3666, 0.587, 0.3666, 0.587, 0.2977, 0.587, 0.2977, 0.587, 0.2977, 0.587, 0.2977, 0.587, 0.451, 0.587, 0.4341, 0.587, 0.4341, 0.587, 0.451, 0.587, 0.3847, 0.587, 0.3653, 0.587, 0.3653, 0.587, 0.3847, 0.587, 0.2937, 0.5932, 0.2905, 0.587, 0.2928, 0.587, 0.3243, 0.587, 0.3243, 0.587, 0.3221, 0.587, 0.3613, 0.5932, 0.3581, 0.587, 0.3604, 0.587, 0.3919, 0.587, 0.3919, 0.587, 0.3896, 0.587, 0.4289, 0.5932, 0.4257, 0.587, 0.4279, 0.587, 0.4595, 0.587, 0.4595, 0.587, 0.4572, 0.3786, 0.2536, 0.5902, 0.2536, 0.587, 0.2567, 0.3862, 0.2567, 0.3862, 0.4933, 0.5825, 0.4933, 0.5902, 0.4964, 0.3786, 0.4964])
me_cube_001.materials.append(mat_wall)
me_cube_001.materials.append(mat_light)
me_cube_001.materials.append(mat_wall2)
me_cube_001.materials.append(mat_innersquare)
me_cube_001.update()

# ---- objects
ob_cube = bpy.data.objects.new('Cube', me_cube_001)

# ---- transforms, parenting, visibility, modifiers, constraints
ob_cube.location = (0.0, 0.0, 0.0)
ob_cube.scale = (1.0, 0.5, 2.0)

# ---- collection membership
col_collection.objects.link(ob_cube)

# ---- scene / render settings (as saved in the file)
scene.frame_start = 1; scene.frame_end = 250; scene.frame_set(1)
scene.render.engine = 'BLENDER_EEVEE_NEXT'
scene.cycles.sampling_pattern = 'TABULATED_SOBOL'
scene.cycles.use_light_tree = False
scene.view_settings.view_transform = 'Filmic'
bpy.context.view_layer.update()

# ---- added for rendering (the .blend has no active camera and no usable light): camera, sun
cam_auto = bpy.data.cameras.new('AutoCamera')
cam_auto.lens = 50.0
cam_auto.sensor_width = 36.0
cam_auto.clip_end = 1000.0
ob_auto_camera = bpy.data.objects.new('AutoCamera', cam_auto)
scene.collection.objects.link(ob_auto_camera)
ob_auto_camera.location = (4.47607, -4.94872, 5.58086)
ob_auto_camera.rotation_euler = (1.09748, -7.21219e-08, 0.694738)
scene.camera = ob_auto_camera
light_auto_sun = bpy.data.lights.new('AutoSun', 'SUN')
light_auto_sun.energy = 3.0
light_auto_sun.angle = 0.0523599
ob_auto_sun = bpy.data.objects.new('AutoSun', light_auto_sun)
scene.collection.objects.link(ob_auto_sun)
ob_auto_sun.rotation_euler = (0.872665, 0.174533, 0.523599)
bpy.context.view_layer.update()
